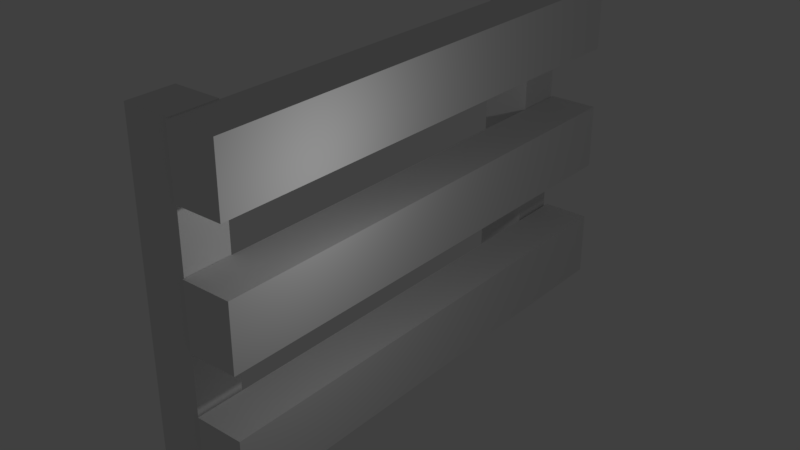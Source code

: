 # Source: gate.blend  (saved by Blender 2.79.0; exported with 4.5.12 LTS)
import bpy
from mathutils import Matrix  # noqa: F401  (used for matrix-valued properties, if any)

bpy.ops.wm.read_factory_settings(use_empty=True)
scene = bpy.context.scene
scene.name = 'Scene'

# ---- collections
col_collection_1 = bpy.data.collections.new('Collection 1'); scene.collection.children.link(col_collection_1)

# ---- world
world_world = bpy.data.worlds.new('World'); scene.world = world_world
world_world.color = (0.05088, 0.05088, 0.05088)
world_world.use_sun_shadow = False
world_world.sun_shadow_jitter_overblur = 0.0
world_world.cycles.sampling_method = 'MANUAL'

# ---- lights
light_lamp = bpy.data.lights.new('Lamp', 'POINT')
light_lamp.transmission_factor = 0.0
light_lamp.cutoff_distance = 30.0
light_lamp.energy = 100.0
light_lamp.shadow_buffer_clip_start = 1.001
light_lamp.shadow_soft_size = 0.1
light_lamp.shadow_maximum_resolution = 0.006
light_lamp.use_absolute_resolution = True

# ---- meshes
me_cube_001 = bpy.data.meshes.new('Cube.001')
me_cube_001.from_pydata([(-1.0, -1.0, -1.0), (-1.0, -1.0, 7.012), (-1.0, 0.03472, -1.0), (-1.0, 0.03472, 7.012), (0.05227, -1.0, -1.0), (0.05227, -1.0, 7.012), (0.05227, 0.03472, -1.0), (0.05227, 0.03472, 7.012), (-1.0, -1.0, -1.0), (-1.0, -1.0, 7.012), (-1.0, 0.03472, -1.0), (-1.0, 0.03472, 7.012), (0.05227, -1.0, -1.0), (0.05227, -1.0, 7.012), (0.05227, 0.03472, -1.0), (0.05227, 0.03472, 7.012), (-1.0, 8.941, -1.0), (-1.0, 8.941, 7.012), (-1.0, 9.975, -1.0), (-1.0, 9.975, 7.012), (0.05227, 8.941, -1.0), (0.05227, 8.941, 7.012), (0.05227, 9.975, -1.0), (0.05227, 9.975, 7.012), (-1.0, 8.941, -1.0), (-1.0, 8.941, 7.012), (-1.0, 9.975, -1.0), (-1.0, 9.975, 7.012), (0.05227, 8.941, -1.0), (0.05227, 8.941, 7.012), (0.05227, 9.975, -1.0), (0.05227, 9.975, 7.012), (1.132, 10.04, 5.554), (1.132, -1.039, 5.555), (1.132, 10.04, 6.985), (1.132, -1.039, 6.986), (1.132, 10.04, 5.554), (1.132, -1.039, 5.555), (1.132, 10.04, 6.985), (1.132, -1.039, 6.986), (1.158, 10.04, 2.745), (1.158, -1.039, 2.746), (1.158, 10.04, 4.177), (1.158, -1.039, 4.178), (1.158, 10.04, 2.745), (1.158, -1.039, 2.746), (1.158, 10.04, 4.177), (1.158, -1.039, 4.178), (1.158, 10.04, -0.0276), (1.158, -1.039, -0.02667), (1.158, 10.04, 1.404), (1.158, -1.039, 1.405), (0.06633, -1.039, 2.746), (0.06633, 10.04, 2.745), (0.06633, -1.039, 4.178), (0.06633, 10.04, 4.177), (1.158, 10.04, -0.0276), (1.158, -1.039, -0.02667), (1.158, 10.04, 1.404), (1.158, -1.039, 1.405), (0.1027, 10.04, 1.404), (0.1027, -1.039, 1.405), (0.1027, 10.04, -0.0276), (0.1027, -1.039, -0.02667), (0.04711, 10.04, 6.985), (0.04711, -1.039, 6.986), (0.04711, 10.04, 5.554), (0.04711, -1.039, 5.555), (-1.006, -1.006, -1.006), (-1.006, -1.006, 7.017), (-1.006, 0.04049, -1.006), (-1.006, 0.04049, 7.017), (0.05804, -1.006, -1.006), (0.05804, -1.006, 7.017), (0.05804, 0.04049, -1.006), (0.05804, 0.04049, 7.017), (-0.9942, -0.9942, -0.9942), (-0.9942, -0.9942, 7.006), (-0.9942, 0.02894, -0.9942), (-0.9942, 0.02894, 7.006), (0.0465, -0.9942, -0.9942), (0.0465, -0.9942, 7.006), (0.0465, 0.02894, -0.9942), (0.0465, 0.02894, 7.006), (-1.006, 8.935, -1.006), (-1.006, 8.935, 7.017), (-1.006, 9.981, -1.006), (-1.006, 9.981, 7.017), (0.05804, 8.935, -1.006), (0.05804, 8.935, 7.017), (0.05804, 9.981, -1.006), (0.05804, 9.981, 7.017), (-0.9942, 8.946, -0.9942), (-0.9942, 8.946, 7.006), (-0.9942, 9.97, -0.9942), (-0.9942, 9.97, 7.006), (0.0465, 8.946, -0.9942), (0.0465, 8.946, 7.006), (0.0465, 9.97, -0.9942), (0.0465, 9.97, 7.006), (1.137, 10.05, 5.548), (1.137, -1.045, 5.549), (1.137, 10.05, 6.991), (1.137, -1.045, 6.992), (1.122, 10.04, 5.554), (1.122, -1.039, 5.555), (1.122, 10.04, 6.985), (1.122, -1.039, 6.986), (1.164, 10.05, 2.74), (1.164, -1.045, 2.741), (1.164, 10.05, 4.182), (1.164, -1.045, 4.183), (1.148, 10.04, 2.745), (1.148, -1.039, 2.746), (1.148, 10.04, 4.177), (1.148, -1.039, 4.178), (1.164, 10.05, -0.03338), (1.164, -1.045, -0.03244), (1.164, 10.05, 1.409), (1.164, -1.045, 1.41), (0.06633, -1.046, 2.739), (0.06633, 10.05, 2.738), (0.06633, -1.046, 4.185), (0.06633, 10.05, 4.184), (1.148, 10.04, -0.0276), (1.148, -1.039, -0.02667), (1.148, 10.04, 1.404), (1.148, -1.039, 1.405), (0.1027, 10.05, 1.411), (0.1027, -1.046, 1.412), (0.1027, 10.05, -0.03468), (0.1027, -1.046, -0.03374), (0.04711, 10.05, 6.992), (0.04711, -1.046, 6.993), (0.04711, 10.05, 5.547), (0.04711, -1.046, 5.548)], [], [(0, 2, 3, 1), (2, 6, 7, 3), (6, 4, 5, 7), (4, 0, 1, 5), (2, 0, 4, 6), (7, 5, 1, 3), (8, 9, 11, 10), (10, 11, 15, 14), (14, 15, 13, 12), (12, 13, 9, 8), (10, 14, 12, 8), (15, 11, 9, 13), (16, 18, 19, 17), (18, 22, 23, 19), (22, 20, 21, 23), (20, 16, 17, 21), (18, 16, 20, 22), (23, 21, 17, 19), (24, 25, 27, 26), (26, 27, 31, 30), (30, 31, 29, 28), (28, 29, 25, 24), (26, 30, 28, 24), (31, 27, 25, 29), (64, 34, 35, 65), (34, 32, 33, 35), (64, 66, 32, 34), (38, 39, 37, 36), (55, 42, 43, 54), (42, 40, 41, 43), (55, 53, 40, 42), (46, 47, 45, 44), (60, 50, 51, 61), (50, 48, 49, 51), (60, 62, 48, 50), (43, 41, 52, 54), (58, 59, 57, 56), (40, 53, 52, 41), (51, 49, 63, 61), (48, 62, 63, 49), (35, 33, 67, 65), (32, 66, 67, 33), (68, 69, 71, 70), (70, 71, 75, 74), (74, 75, 73, 72), (72, 73, 69, 68), (70, 74, 72, 68), (75, 71, 69, 73), (76, 78, 79, 77), (78, 82, 83, 79), (82, 80, 81, 83), (80, 76, 77, 81), (78, 76, 80, 82), (83, 81, 77, 79), (84, 85, 87, 86), (86, 87, 91, 90), (90, 91, 89, 88), (88, 89, 85, 84), (86, 90, 88, 84), (91, 87, 85, 89), (92, 94, 95, 93), (94, 98, 99, 95), (98, 96, 97, 99), (96, 92, 93, 97), (94, 92, 96, 98), (99, 97, 93, 95), (132, 133, 103, 102), (102, 103, 101, 100), (132, 102, 100, 134), (106, 104, 105, 107), (123, 122, 111, 110), (110, 111, 109, 108), (123, 110, 108, 121), (114, 112, 113, 115), (128, 129, 119, 118), (118, 119, 117, 116), (128, 118, 116, 130), (111, 122, 120, 109), (126, 124, 125, 127), (108, 109, 120, 121), (119, 129, 131, 117), (116, 117, 131, 130), (103, 133, 135, 101), (100, 101, 135, 134), (39, 38, 106, 107), (38, 36, 104, 106), (37, 39, 107, 105), (36, 37, 105, 104), (47, 46, 114, 115), (46, 44, 112, 114), (45, 47, 115, 113), (44, 45, 113, 112), (55, 54, 122, 123), (52, 53, 121, 120), (54, 52, 120, 122), (59, 58, 126, 127), (58, 56, 124, 126), (57, 59, 127, 125), (56, 57, 125, 124), (53, 55, 123, 121), (61, 63, 131, 129), (62, 60, 128, 130), (63, 62, 130, 131), (60, 61, 129, 128), (65, 67, 135, 133), (66, 64, 132, 134), (67, 66, 134, 135), (64, 65, 133, 132)])
me_cube_001.use_remesh_preserve_volume = False
me_cube_001.use_remesh_preserve_attributes = False
me_cube_001.use_mirror_vertex_groups = False
me_cube_001.update()

# ---- objects
ob_cube = bpy.data.objects.new('Cube', me_cube_001)
ob_lamp = bpy.data.objects.new('Lamp', light_lamp)

# ---- transforms, parenting, visibility, modifiers, constraints
ob_cube.location = (0.0, 0.0, 0.0)
ob_cube.lineart.crease_threshold = 0.0
ob_lamp.location = (4.076, 1.005, 5.904)
ob_lamp.rotation_euler = (0.6503, 0.05522, 1.866)
ob_lamp.lock_rotations_4d = False
ob_lamp.empty_display_type = 'ARROWS'
ob_lamp.color = (0.0, 0.0, 0.0, 0.0)
ob_lamp.lineart.crease_threshold = 0.0

# ---- collection membership
col_collection_1.objects.link(ob_cube)
col_collection_1.objects.link(ob_lamp)

# ---- scene / render settings (as saved in the file)
scene.frame_start = 1; scene.frame_end = 250; scene.frame_set(15)
scene.render.engine = 'BLENDER_EEVEE_NEXT'
scene.render.resolution_percentage = 50
scene.render.dither_intensity = 0.0
scene.cycles.use_denoising = False
scene.cycles.samples = 128
scene.cycles.sampling_pattern = 'TABULATED_SOBOL'
scene.cycles.use_adaptive_sampling = False
scene.cycles.use_light_tree = False
scene.cycles.blur_glossy = 0.0
scene.cycles.sample_clamp_indirect = 0.0
scene.view_settings.view_transform = 'Standard'
bpy.context.view_layer.update()

# ---- added for rendering (the .blend has no active camera): camera
cam_auto = bpy.data.cameras.new('AutoCamera')
cam_auto.lens = 50.0
cam_auto.sensor_width = 36.0
cam_auto.clip_end = 1000.0
ob_auto_camera = bpy.data.objects.new('AutoCamera', cam_auto)
scene.collection.objects.link(ob_auto_camera)
ob_auto_camera.location = (12.9063, -10.891, 13.2676)
ob_auto_camera.rotation_euler = (1.09748, -7.21219e-08, 0.694738)
scene.camera = ob_auto_camera
bpy.context.view_layer.update()
